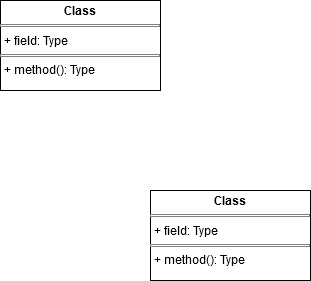

The diagram above was exported from draw.io. Its source (the exported page's mxGraphModel, read from the mxfile embedded in the PNG):
<mxGraphModel dx="1383" dy="820" grid="1" gridSize="10" guides="1" tooltips="1" connect="1" arrows="1" fold="1" page="1" pageScale="1" pageWidth="827" pageHeight="1169" math="0" shadow="0">
  <root>
    <mxCell id="0" />
    <mxCell id="1" parent="0" />
    <mxCell id="20yjSR8KLOs4Hm1p_pCz-1" value="&lt;p style=&quot;margin:0px;margin-top:4px;text-align:center;&quot;&gt;&lt;b&gt;Class&lt;/b&gt;&lt;/p&gt;&lt;hr size=&quot;1&quot; style=&quot;border-style:solid;&quot;/&gt;&lt;p style=&quot;margin:0px;margin-left:4px;&quot;&gt;+ field: Type&lt;/p&gt;&lt;hr size=&quot;1&quot; style=&quot;border-style:solid;&quot;/&gt;&lt;p style=&quot;margin:0px;margin-left:4px;&quot;&gt;+ method(): Type&lt;/p&gt;" style="verticalAlign=top;align=left;overflow=fill;html=1;whiteSpace=wrap;" parent="1" vertex="1">
      <mxGeometry x="180" y="180" width="160" height="90" as="geometry" />
    </mxCell>
    <mxCell id="9-6M0POUk-xPphjmjwt2-3" value="&lt;p style=&quot;margin:0px;margin-top:4px;text-align:center;&quot;&gt;&lt;b&gt;Class&lt;/b&gt;&lt;/p&gt;&lt;hr size=&quot;1&quot; style=&quot;border-style:solid;&quot;/&gt;&lt;p style=&quot;margin:0px;margin-left:4px;&quot;&gt;+ field: Type&lt;/p&gt;&lt;hr size=&quot;1&quot; style=&quot;border-style:solid;&quot;/&gt;&lt;p style=&quot;margin:0px;margin-left:4px;&quot;&gt;+ method(): Type&lt;/p&gt;" style="verticalAlign=top;align=left;overflow=fill;html=1;whiteSpace=wrap;" vertex="1" parent="1">
      <mxGeometry x="330" y="370" width="160" height="90" as="geometry" />
    </mxCell>
  </root>
</mxGraphModel>